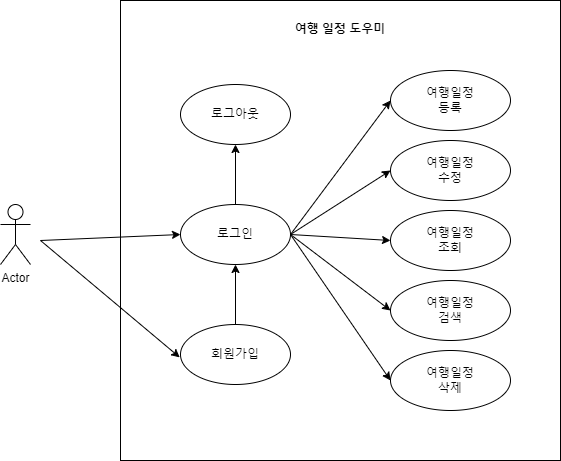

The diagram above was exported from draw.io. Its source (the exported page's mxGraphModel, read from the mxfile embedded in the PNG):
<mxGraphModel dx="1221" dy="737" grid="1" gridSize="10" guides="1" tooltips="1" connect="1" arrows="1" fold="1" page="1" pageScale="1" pageWidth="827" pageHeight="1169" math="0" shadow="0">
  <root>
    <mxCell id="0" />
    <mxCell id="1" parent="0" />
    <mxCell id="e650c3Ndwa7hNnHRD-jx-30" value="&lt;b&gt;여행 일정 도우미&lt;br&gt;&lt;br&gt;&lt;br&gt;&lt;br&gt;&lt;br&gt;&lt;br&gt;&lt;br&gt;&lt;br&gt;&lt;br&gt;&lt;br&gt;&lt;br&gt;&lt;br&gt;&lt;br&gt;&lt;br&gt;&lt;br&gt;&lt;br&gt;&lt;br&gt;&lt;br&gt;&lt;br&gt;&lt;br&gt;&lt;br&gt;&lt;br&gt;&lt;br&gt;&lt;br&gt;&lt;br&gt;&lt;br&gt;&lt;br&gt;&lt;br&gt;&lt;br&gt;&lt;/b&gt;" style="rounded=0;whiteSpace=wrap;html=1;" vertex="1" parent="1">
      <mxGeometry x="170" y="200" width="440" height="460" as="geometry" />
    </mxCell>
    <mxCell id="e650c3Ndwa7hNnHRD-jx-1" value="Actor" style="shape=umlActor;verticalLabelPosition=bottom;verticalAlign=top;html=1;" vertex="1" parent="1">
      <mxGeometry x="50" y="404" width="30" height="60" as="geometry" />
    </mxCell>
    <mxCell id="e650c3Ndwa7hNnHRD-jx-28" style="edgeStyle=orthogonalEdgeStyle;rounded=0;orthogonalLoop=1;jettySize=auto;html=1;exitX=0.5;exitY=0;exitDx=0;exitDy=0;entryX=0.5;entryY=1;entryDx=0;entryDy=0;" edge="1" parent="1" source="e650c3Ndwa7hNnHRD-jx-4" target="e650c3Ndwa7hNnHRD-jx-11">
      <mxGeometry relative="1" as="geometry" />
    </mxCell>
    <mxCell id="e650c3Ndwa7hNnHRD-jx-4" value="로그인" style="ellipse;whiteSpace=wrap;html=1;" vertex="1" parent="1">
      <mxGeometry x="230" y="404" width="110" height="60" as="geometry" />
    </mxCell>
    <mxCell id="e650c3Ndwa7hNnHRD-jx-16" style="edgeStyle=orthogonalEdgeStyle;rounded=0;orthogonalLoop=1;jettySize=auto;html=1;exitX=0.5;exitY=0;exitDx=0;exitDy=0;entryX=0.5;entryY=1;entryDx=0;entryDy=0;" edge="1" parent="1" source="e650c3Ndwa7hNnHRD-jx-5" target="e650c3Ndwa7hNnHRD-jx-4">
      <mxGeometry relative="1" as="geometry" />
    </mxCell>
    <mxCell id="e650c3Ndwa7hNnHRD-jx-5" value="회원가입" style="ellipse;whiteSpace=wrap;html=1;" vertex="1" parent="1">
      <mxGeometry x="230" y="524" width="110" height="60" as="geometry" />
    </mxCell>
    <mxCell id="e650c3Ndwa7hNnHRD-jx-6" value="여행일정&lt;br&gt;등록" style="ellipse;whiteSpace=wrap;html=1;" vertex="1" parent="1">
      <mxGeometry x="440" y="270" width="120" height="60" as="geometry" />
    </mxCell>
    <mxCell id="e650c3Ndwa7hNnHRD-jx-7" value="여행일정&lt;br&gt;수정" style="ellipse;whiteSpace=wrap;html=1;" vertex="1" parent="1">
      <mxGeometry x="440" y="340" width="120" height="60" as="geometry" />
    </mxCell>
    <mxCell id="e650c3Ndwa7hNnHRD-jx-8" value="여행일정&lt;br&gt;조회" style="ellipse;whiteSpace=wrap;html=1;" vertex="1" parent="1">
      <mxGeometry x="440" y="410" width="120" height="60" as="geometry" />
    </mxCell>
    <mxCell id="e650c3Ndwa7hNnHRD-jx-9" value="여행일정&lt;br&gt;검색" style="ellipse;whiteSpace=wrap;html=1;" vertex="1" parent="1">
      <mxGeometry x="440" y="480" width="120" height="60" as="geometry" />
    </mxCell>
    <mxCell id="e650c3Ndwa7hNnHRD-jx-10" value="여행일정&lt;br&gt;삭제" style="ellipse;whiteSpace=wrap;html=1;" vertex="1" parent="1">
      <mxGeometry x="440" y="550" width="120" height="60" as="geometry" />
    </mxCell>
    <mxCell id="e650c3Ndwa7hNnHRD-jx-11" value="로그아웃" style="ellipse;whiteSpace=wrap;html=1;" vertex="1" parent="1">
      <mxGeometry x="230" y="284" width="110" height="60" as="geometry" />
    </mxCell>
    <mxCell id="e650c3Ndwa7hNnHRD-jx-13" value="" style="endArrow=classic;html=1;rounded=0;entryX=0;entryY=0.5;entryDx=0;entryDy=0;" edge="1" parent="1" target="e650c3Ndwa7hNnHRD-jx-4">
      <mxGeometry width="50" height="50" relative="1" as="geometry">
        <mxPoint x="90" y="440" as="sourcePoint" />
        <mxPoint x="140" y="390" as="targetPoint" />
      </mxGeometry>
    </mxCell>
    <mxCell id="e650c3Ndwa7hNnHRD-jx-14" value="" style="endArrow=classic;html=1;rounded=0;entryX=-0.007;entryY=0.548;entryDx=0;entryDy=0;entryPerimeter=0;" edge="1" parent="1" target="e650c3Ndwa7hNnHRD-jx-5">
      <mxGeometry width="50" height="50" relative="1" as="geometry">
        <mxPoint x="90" y="440" as="sourcePoint" />
        <mxPoint x="140" y="390" as="targetPoint" />
      </mxGeometry>
    </mxCell>
    <mxCell id="e650c3Ndwa7hNnHRD-jx-22" value="" style="endArrow=classic;html=1;rounded=0;entryX=0;entryY=0.5;entryDx=0;entryDy=0;exitX=1;exitY=0.5;exitDx=0;exitDy=0;" edge="1" parent="1" source="e650c3Ndwa7hNnHRD-jx-4" target="e650c3Ndwa7hNnHRD-jx-6">
      <mxGeometry width="50" height="50" relative="1" as="geometry">
        <mxPoint x="340" y="370" as="sourcePoint" />
        <mxPoint x="390" y="320" as="targetPoint" />
      </mxGeometry>
    </mxCell>
    <mxCell id="e650c3Ndwa7hNnHRD-jx-23" value="" style="endArrow=classic;html=1;rounded=0;entryX=0;entryY=0.5;entryDx=0;entryDy=0;exitX=1;exitY=0.5;exitDx=0;exitDy=0;" edge="1" parent="1" source="e650c3Ndwa7hNnHRD-jx-4" target="e650c3Ndwa7hNnHRD-jx-7">
      <mxGeometry width="50" height="50" relative="1" as="geometry">
        <mxPoint x="340" y="370" as="sourcePoint" />
        <mxPoint x="390" y="320" as="targetPoint" />
      </mxGeometry>
    </mxCell>
    <mxCell id="e650c3Ndwa7hNnHRD-jx-25" value="" style="endArrow=classic;html=1;rounded=0;entryX=0;entryY=0.5;entryDx=0;entryDy=0;exitX=1;exitY=0.5;exitDx=0;exitDy=0;" edge="1" parent="1" source="e650c3Ndwa7hNnHRD-jx-4" target="e650c3Ndwa7hNnHRD-jx-8">
      <mxGeometry width="50" height="50" relative="1" as="geometry">
        <mxPoint x="340" y="369.58" as="sourcePoint" />
        <mxPoint x="440" y="369.58" as="targetPoint" />
      </mxGeometry>
    </mxCell>
    <mxCell id="e650c3Ndwa7hNnHRD-jx-26" value="" style="endArrow=classic;html=1;rounded=0;entryX=0;entryY=0.5;entryDx=0;entryDy=0;exitX=1;exitY=0.5;exitDx=0;exitDy=0;" edge="1" parent="1" source="e650c3Ndwa7hNnHRD-jx-4" target="e650c3Ndwa7hNnHRD-jx-9">
      <mxGeometry width="50" height="50" relative="1" as="geometry">
        <mxPoint x="340" y="370" as="sourcePoint" />
        <mxPoint x="440" y="440.42" as="targetPoint" />
      </mxGeometry>
    </mxCell>
    <mxCell id="e650c3Ndwa7hNnHRD-jx-27" value="" style="endArrow=classic;html=1;rounded=0;entryX=0;entryY=0.5;entryDx=0;entryDy=0;exitX=1;exitY=0.5;exitDx=0;exitDy=0;" edge="1" parent="1" source="e650c3Ndwa7hNnHRD-jx-4" target="e650c3Ndwa7hNnHRD-jx-10">
      <mxGeometry width="50" height="50" relative="1" as="geometry">
        <mxPoint x="340" y="370" as="sourcePoint" />
        <mxPoint x="440" y="510" as="targetPoint" />
      </mxGeometry>
    </mxCell>
  </root>
</mxGraphModel>